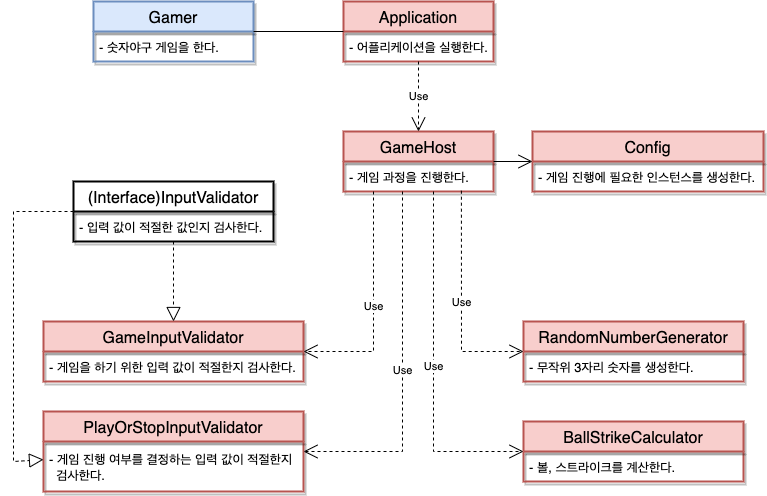

The diagram above was exported from draw.io. Its source (the exported page's mxGraphModel, read from the mxfile embedded in the PNG):
<mxGraphModel dx="988" dy="616" grid="1" gridSize="10" guides="1" tooltips="1" connect="1" arrows="1" fold="1" page="1" pageScale="1" pageWidth="827" pageHeight="1169" math="0" shadow="0">
  <root>
    <mxCell id="0" />
    <mxCell id="1" parent="0" />
    <mxCell id="bqQ3i-ZiaVvJmow7_36v-8" value="Gamer" style="swimlane;fontStyle=0;childLayout=stackLayout;horizontal=1;startSize=30;horizontalStack=0;resizeParent=1;resizeParentMax=0;resizeLast=0;collapsible=1;marginBottom=0;rounded=0;shadow=1;sketch=0;fontSize=16;strokeWidth=2;fillColor=#dae8fc;strokeColor=#6c8ebf;" parent="1" vertex="1">
      <mxGeometry x="120" y="40" width="160" height="60" as="geometry">
        <mxRectangle x="200" y="120" width="70" height="30" as="alternateBounds" />
      </mxGeometry>
    </mxCell>
    <mxCell id="bqQ3i-ZiaVvJmow7_36v-9" value="- 숫자야구 게임을 한다." style="text;strokeColor=none;fillColor=none;align=left;verticalAlign=middle;spacingLeft=4;spacingRight=4;overflow=hidden;points=[[0,0.5],[1,0.5]];portConstraint=eastwest;rotatable=0;rounded=0;shadow=1;sketch=0;fontSize=13;" parent="bqQ3i-ZiaVvJmow7_36v-8" vertex="1">
      <mxGeometry y="30" width="160" height="30" as="geometry" />
    </mxCell>
    <mxCell id="bqQ3i-ZiaVvJmow7_36v-14" value="Application" style="swimlane;fontStyle=0;childLayout=stackLayout;horizontal=1;startSize=30;horizontalStack=0;resizeParent=1;resizeParentMax=0;resizeLast=0;collapsible=1;marginBottom=0;rounded=0;shadow=1;sketch=0;fontSize=16;strokeWidth=2;fillColor=#f8cecc;strokeColor=#b85450;" parent="1" vertex="1">
      <mxGeometry x="370" y="40" width="150" height="60" as="geometry" />
    </mxCell>
    <mxCell id="bqQ3i-ZiaVvJmow7_36v-26" value="- 어플리케이션을 실행한다." style="text;strokeColor=none;fillColor=none;align=left;verticalAlign=middle;spacingLeft=4;spacingRight=4;overflow=hidden;points=[[0,0.5],[1,0.5]];portConstraint=eastwest;rotatable=0;rounded=0;shadow=1;sketch=0;fontSize=13;" parent="bqQ3i-ZiaVvJmow7_36v-14" vertex="1">
      <mxGeometry y="30" width="150" height="30" as="geometry" />
    </mxCell>
    <mxCell id="bqQ3i-ZiaVvJmow7_36v-18" value="GameHost" style="swimlane;fontStyle=0;childLayout=stackLayout;horizontal=1;startSize=30;horizontalStack=0;resizeParent=1;resizeParentMax=0;resizeLast=0;collapsible=1;marginBottom=0;rounded=0;shadow=1;sketch=0;fontSize=16;strokeWidth=2;fillColor=#f8cecc;strokeColor=#b85450;" parent="1" vertex="1">
      <mxGeometry x="370" y="170" width="150" height="60" as="geometry">
        <mxRectangle x="200" y="120" width="70" height="30" as="alternateBounds" />
      </mxGeometry>
    </mxCell>
    <mxCell id="bqQ3i-ZiaVvJmow7_36v-19" value="- 게임 과정을 진행한다." style="text;strokeColor=none;fillColor=none;align=left;verticalAlign=middle;spacingLeft=4;spacingRight=4;overflow=hidden;points=[[0,0.5],[1,0.5]];portConstraint=eastwest;rotatable=0;rounded=0;shadow=1;sketch=0;fontSize=13;" parent="bqQ3i-ZiaVvJmow7_36v-18" vertex="1">
      <mxGeometry y="30" width="150" height="30" as="geometry" />
    </mxCell>
    <mxCell id="gJM0TN4AAOo6qw4HCiH6-1" value="Config" style="swimlane;fontStyle=0;childLayout=stackLayout;horizontal=1;startSize=30;horizontalStack=0;resizeParent=1;resizeParentMax=0;resizeLast=0;collapsible=1;marginBottom=0;rounded=0;shadow=1;sketch=0;fontSize=16;strokeWidth=2;fillColor=#f8cecc;strokeColor=#b85450;" parent="1" vertex="1">
      <mxGeometry x="559" y="170" width="231" height="60" as="geometry">
        <mxRectangle x="200" y="120" width="70" height="30" as="alternateBounds" />
      </mxGeometry>
    </mxCell>
    <mxCell id="gJM0TN4AAOo6qw4HCiH6-2" value="- 게임 진행에 필요한 인스턴스를 생성한다." style="text;strokeColor=none;fillColor=none;align=left;verticalAlign=middle;spacingLeft=4;spacingRight=4;overflow=hidden;points=[[0,0.5],[1,0.5]];portConstraint=eastwest;rotatable=0;rounded=0;shadow=1;sketch=0;fontSize=13;" parent="gJM0TN4AAOo6qw4HCiH6-1" vertex="1">
      <mxGeometry y="30" width="231" height="30" as="geometry" />
    </mxCell>
    <mxCell id="gJM0TN4AAOo6qw4HCiH6-4" value="(Interface)InputValidator" style="swimlane;fontStyle=0;childLayout=stackLayout;horizontal=1;startSize=30;horizontalStack=0;resizeParent=1;resizeParentMax=0;resizeLast=0;collapsible=1;marginBottom=0;rounded=0;shadow=1;sketch=0;fontSize=16;strokeWidth=2;" parent="1" vertex="1">
      <mxGeometry x="100" y="220" width="200" height="60" as="geometry">
        <mxRectangle x="200" y="120" width="70" height="30" as="alternateBounds" />
      </mxGeometry>
    </mxCell>
    <mxCell id="gJM0TN4AAOo6qw4HCiH6-5" value="- 입력 값이 적절한 값인지 검사한다." style="text;strokeColor=none;fillColor=none;align=left;verticalAlign=middle;spacingLeft=4;spacingRight=4;overflow=hidden;points=[[0,0.5],[1,0.5]];portConstraint=eastwest;rotatable=0;rounded=0;shadow=1;sketch=0;fontSize=13;" parent="gJM0TN4AAOo6qw4HCiH6-4" vertex="1">
      <mxGeometry y="30" width="200" height="30" as="geometry" />
    </mxCell>
    <mxCell id="gJM0TN4AAOo6qw4HCiH6-6" value="GameInputValidator" style="swimlane;fontStyle=0;childLayout=stackLayout;horizontal=1;startSize=30;horizontalStack=0;resizeParent=1;resizeParentMax=0;resizeLast=0;collapsible=1;marginBottom=0;rounded=0;shadow=1;sketch=0;fontSize=16;strokeWidth=2;fillColor=#f8cecc;strokeColor=#b85450;" parent="1" vertex="1">
      <mxGeometry x="70" y="360" width="260" height="60" as="geometry">
        <mxRectangle x="200" y="120" width="70" height="30" as="alternateBounds" />
      </mxGeometry>
    </mxCell>
    <mxCell id="gJM0TN4AAOo6qw4HCiH6-7" value="- 게임을 하기 위한 입력 값이 적절한지 검사한다." style="text;strokeColor=none;fillColor=none;align=left;verticalAlign=middle;spacingLeft=4;spacingRight=4;overflow=hidden;points=[[0,0.5],[1,0.5]];portConstraint=eastwest;rotatable=0;rounded=0;shadow=1;sketch=0;fontSize=13;" parent="gJM0TN4AAOo6qw4HCiH6-6" vertex="1">
      <mxGeometry y="30" width="260" height="30" as="geometry" />
    </mxCell>
    <mxCell id="gJM0TN4AAOo6qw4HCiH6-8" value="PlayOrStopInputValidator" style="swimlane;fontStyle=0;childLayout=stackLayout;horizontal=1;startSize=30;horizontalStack=0;resizeParent=1;resizeParentMax=0;resizeLast=0;collapsible=1;marginBottom=0;rounded=0;shadow=1;sketch=0;fontSize=16;strokeWidth=2;fillColor=#f8cecc;strokeColor=#b85450;" parent="1" vertex="1">
      <mxGeometry x="70" y="450" width="260" height="80" as="geometry">
        <mxRectangle x="200" y="120" width="70" height="30" as="alternateBounds" />
      </mxGeometry>
    </mxCell>
    <mxCell id="gJM0TN4AAOo6qw4HCiH6-9" value="- 게임 진행 여부를 결정하는 입력 값이 적절한지&#10;  검사한다." style="text;strokeColor=none;fillColor=none;align=left;verticalAlign=middle;spacingLeft=4;spacingRight=4;overflow=hidden;points=[[0,0.5],[1,0.5]];portConstraint=eastwest;rotatable=0;rounded=0;shadow=1;sketch=0;fontSize=13;" parent="gJM0TN4AAOo6qw4HCiH6-8" vertex="1">
      <mxGeometry y="30" width="260" height="50" as="geometry" />
    </mxCell>
    <mxCell id="gJM0TN4AAOo6qw4HCiH6-10" value="BallStrikeCalculator" style="swimlane;fontStyle=0;childLayout=stackLayout;horizontal=1;startSize=30;horizontalStack=0;resizeParent=1;resizeParentMax=0;resizeLast=0;collapsible=1;marginBottom=0;rounded=0;shadow=1;sketch=0;fontSize=16;strokeWidth=2;fillColor=#f8cecc;strokeColor=#b85450;" parent="1" vertex="1">
      <mxGeometry x="550" y="460" width="220" height="60" as="geometry">
        <mxRectangle x="200" y="120" width="70" height="30" as="alternateBounds" />
      </mxGeometry>
    </mxCell>
    <mxCell id="gJM0TN4AAOo6qw4HCiH6-11" value="- 볼, 스트라이크를 계산한다." style="text;strokeColor=none;fillColor=none;align=left;verticalAlign=middle;spacingLeft=4;spacingRight=4;overflow=hidden;points=[[0,0.5],[1,0.5]];portConstraint=eastwest;rotatable=0;rounded=0;shadow=1;sketch=0;fontSize=13;" parent="gJM0TN4AAOo6qw4HCiH6-10" vertex="1">
      <mxGeometry y="30" width="220" height="30" as="geometry" />
    </mxCell>
    <mxCell id="gJM0TN4AAOo6qw4HCiH6-13" value="RandomNumberGenerator" style="swimlane;fontStyle=0;childLayout=stackLayout;horizontal=1;startSize=30;horizontalStack=0;resizeParent=1;resizeParentMax=0;resizeLast=0;collapsible=1;marginBottom=0;rounded=0;shadow=1;sketch=0;fontSize=16;strokeWidth=2;fillColor=#f8cecc;strokeColor=#b85450;" parent="1" vertex="1">
      <mxGeometry x="550" y="360" width="220" height="60" as="geometry">
        <mxRectangle x="200" y="120" width="70" height="30" as="alternateBounds" />
      </mxGeometry>
    </mxCell>
    <mxCell id="gJM0TN4AAOo6qw4HCiH6-14" value="- 무작위 3자리 숫자를 생성한다." style="text;strokeColor=none;fillColor=none;align=left;verticalAlign=middle;spacingLeft=4;spacingRight=4;overflow=hidden;points=[[0,0.5],[1,0.5]];portConstraint=eastwest;rotatable=0;rounded=0;shadow=1;sketch=0;fontSize=13;" parent="gJM0TN4AAOo6qw4HCiH6-13" vertex="1">
      <mxGeometry y="30" width="220" height="30" as="geometry" />
    </mxCell>
    <mxCell id="gJM0TN4AAOo6qw4HCiH6-30" value="" style="endArrow=block;dashed=1;endFill=0;endSize=12;html=1;rounded=0;" parent="1" source="gJM0TN4AAOo6qw4HCiH6-4" target="gJM0TN4AAOo6qw4HCiH6-6" edge="1">
      <mxGeometry width="160" relative="1" as="geometry">
        <mxPoint x="290" y="530" as="sourcePoint" />
        <mxPoint x="450" y="530" as="targetPoint" />
      </mxGeometry>
    </mxCell>
    <mxCell id="gJM0TN4AAOo6qw4HCiH6-31" value="" style="endArrow=block;dashed=1;endFill=0;endSize=12;html=1;rounded=0;" parent="1" source="gJM0TN4AAOo6qw4HCiH6-4" target="gJM0TN4AAOo6qw4HCiH6-8" edge="1">
      <mxGeometry width="160" relative="1" as="geometry">
        <mxPoint x="290" y="530" as="sourcePoint" />
        <mxPoint x="450" y="530" as="targetPoint" />
        <Array as="points">
          <mxPoint x="40" y="250" />
          <mxPoint x="40" y="500" />
        </Array>
      </mxGeometry>
    </mxCell>
    <mxCell id="gJM0TN4AAOo6qw4HCiH6-32" value="Use" style="endArrow=open;endSize=12;dashed=1;html=1;rounded=0;" parent="1" source="bqQ3i-ZiaVvJmow7_36v-14" target="bqQ3i-ZiaVvJmow7_36v-18" edge="1">
      <mxGeometry width="160" relative="1" as="geometry">
        <mxPoint x="290" y="530" as="sourcePoint" />
        <mxPoint x="450" y="530" as="targetPoint" />
      </mxGeometry>
    </mxCell>
    <mxCell id="gJM0TN4AAOo6qw4HCiH6-33" value="Use" style="endArrow=open;endSize=12;dashed=1;html=1;rounded=0;" parent="1" target="gJM0TN4AAOo6qw4HCiH6-8" edge="1">
      <mxGeometry width="160" relative="1" as="geometry">
        <mxPoint x="429" y="230" as="sourcePoint" />
        <mxPoint x="450" y="530" as="targetPoint" />
        <Array as="points">
          <mxPoint x="429" y="490" />
        </Array>
      </mxGeometry>
    </mxCell>
    <mxCell id="gJM0TN4AAOo6qw4HCiH6-34" value="Use" style="endArrow=open;endSize=12;dashed=1;html=1;rounded=0;" parent="1" target="gJM0TN4AAOo6qw4HCiH6-6" edge="1">
      <mxGeometry width="160" relative="1" as="geometry">
        <mxPoint x="400" y="230" as="sourcePoint" />
        <mxPoint x="450" y="530" as="targetPoint" />
        <Array as="points">
          <mxPoint x="400" y="390" />
        </Array>
      </mxGeometry>
    </mxCell>
    <mxCell id="gJM0TN4AAOo6qw4HCiH6-35" value="Use" style="endArrow=open;endSize=12;dashed=1;html=1;rounded=0;exitX=0.786;exitY=0.973;exitDx=0;exitDy=0;exitPerimeter=0;" parent="1" source="bqQ3i-ZiaVvJmow7_36v-19" target="gJM0TN4AAOo6qw4HCiH6-13" edge="1">
      <mxGeometry width="160" relative="1" as="geometry">
        <mxPoint x="488" y="230" as="sourcePoint" />
        <mxPoint x="450" y="530" as="targetPoint" />
        <Array as="points">
          <mxPoint x="488" y="390" />
        </Array>
      </mxGeometry>
    </mxCell>
    <mxCell id="gJM0TN4AAOo6qw4HCiH6-36" value="Use" style="endArrow=open;endSize=12;dashed=1;html=1;rounded=0;" parent="1" target="gJM0TN4AAOo6qw4HCiH6-10" edge="1">
      <mxGeometry width="160" relative="1" as="geometry">
        <mxPoint x="460" y="230" as="sourcePoint" />
        <mxPoint x="450" y="530" as="targetPoint" />
        <Array as="points">
          <mxPoint x="460" y="490" />
        </Array>
      </mxGeometry>
    </mxCell>
    <mxCell id="gJM0TN4AAOo6qw4HCiH6-39" value="" style="endArrow=open;endFill=1;endSize=12;html=1;rounded=0;" parent="1" source="bqQ3i-ZiaVvJmow7_36v-18" target="gJM0TN4AAOo6qw4HCiH6-1" edge="1">
      <mxGeometry width="160" relative="1" as="geometry">
        <mxPoint x="290" y="530" as="sourcePoint" />
        <mxPoint x="450" y="530" as="targetPoint" />
      </mxGeometry>
    </mxCell>
    <mxCell id="gJM0TN4AAOo6qw4HCiH6-60" value="" style="endArrow=block;dashed=1;endFill=0;endSize=12;html=1;rounded=0;" parent="1" target="gJM0TN4AAOo6qw4HCiH6-53" edge="1">
      <mxGeometry width="160" relative="1" as="geometry">
        <mxPoint x="860" y="280" as="sourcePoint" />
        <mxPoint x="1210" y="560" as="targetPoint" />
        <Array as="points">
          <mxPoint x="800" y="280" />
          <mxPoint x="800" y="530" />
        </Array>
      </mxGeometry>
    </mxCell>
    <mxCell id="7618kmHjhdpKwtpf7OA_-2" value="" style="endArrow=none;html=1;rounded=0;" edge="1" parent="1" source="bqQ3i-ZiaVvJmow7_36v-8" target="bqQ3i-ZiaVvJmow7_36v-14">
      <mxGeometry width="50" height="50" relative="1" as="geometry">
        <mxPoint x="390" y="310" as="sourcePoint" />
        <mxPoint x="440" y="260" as="targetPoint" />
      </mxGeometry>
    </mxCell>
  </root>
</mxGraphModel>